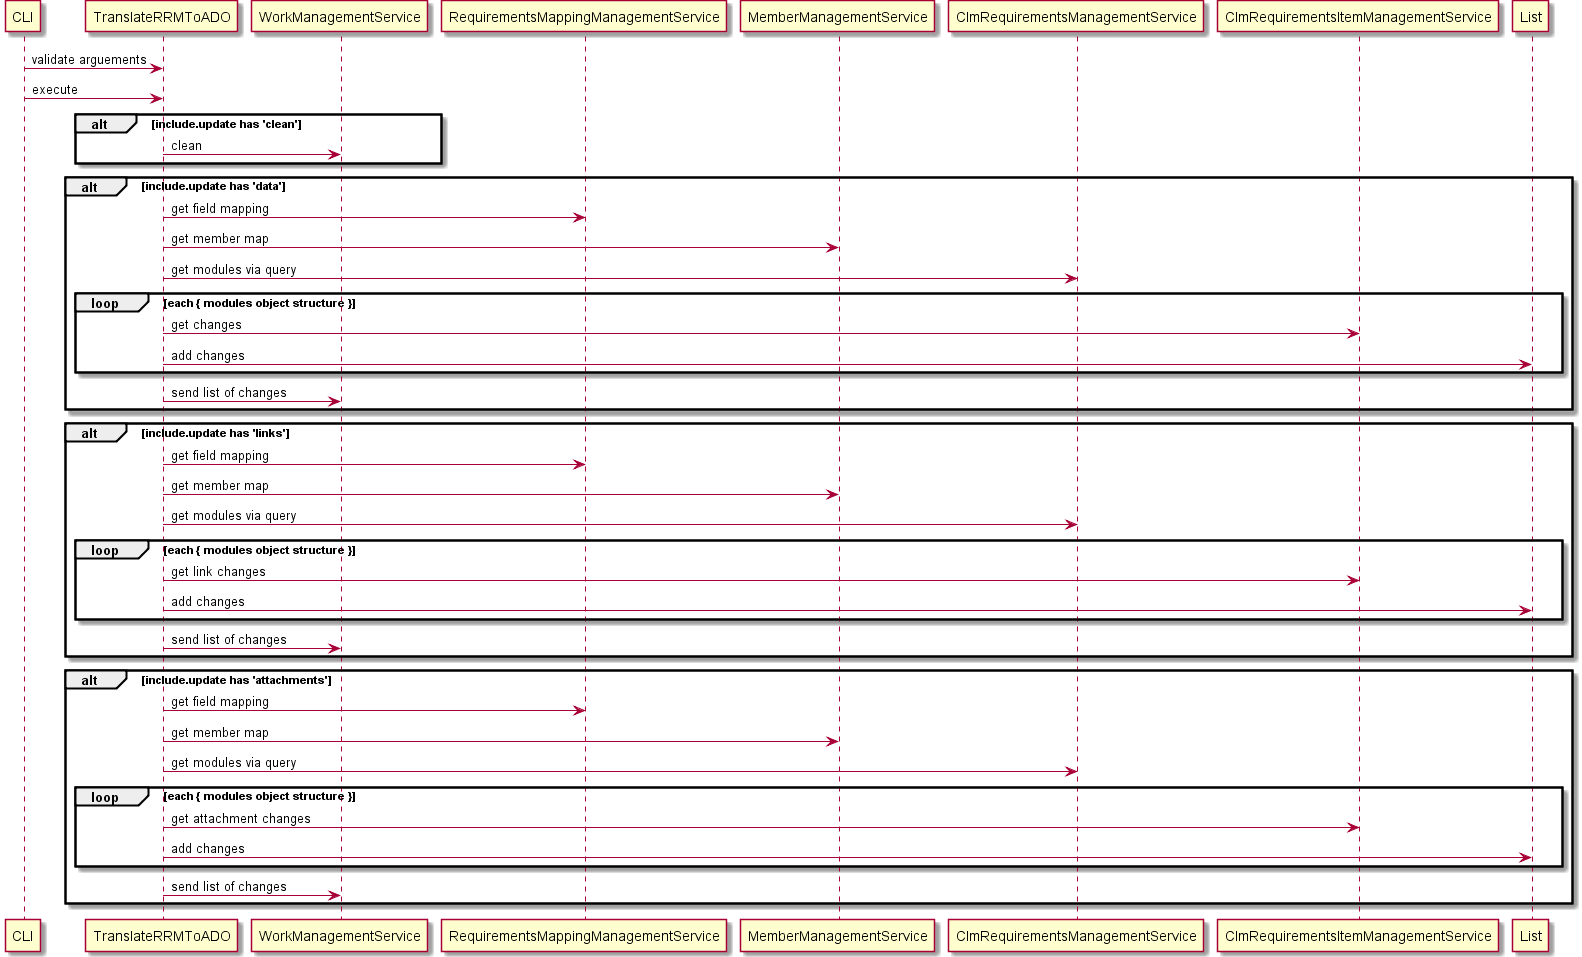

The diagram above was rendered by PlantUML. Its source (embedded in the PNG):
@startuml TranslateRRMToADO_sequence_diagram.png
participant CLI
CLI -> TranslateRRMToADO: validate arguements
CLI -> TranslateRRMToADO: execute
alt include.update has 'clean'
	TranslateRRMToADO -> WorkManagementService: clean
end
alt include.update has 'data'
 TranslateRRMToADO -> RequirementsMappingManagementService: get field mapping
 TranslateRRMToADO -> MemberManagementService: get member map
 TranslateRRMToADO -> ClmRequirementsManagementService: get modules via query
 loop each { modules object structure }
 	TranslateRRMToADO -> ClmRequirementsItemManagementService: get changes
 	TranslateRRMToADO -> List: add changes
 end
 TranslateRRMToADO -> WorkManagementService: send list of changes
end
alt include.update has 'links'
 TranslateRRMToADO -> RequirementsMappingManagementService: get field mapping
 TranslateRRMToADO -> MemberManagementService: get member map
 TranslateRRMToADO -> ClmRequirementsManagementService: get modules via query
 loop each { modules object structure }
 	TranslateRRMToADO -> ClmRequirementsItemManagementService: get link changes
 	TranslateRRMToADO -> List: add changes
 end
 TranslateRRMToADO -> WorkManagementService: send list of changes
end
alt include.update has 'attachments'
 TranslateRRMToADO -> RequirementsMappingManagementService: get field mapping
 TranslateRRMToADO -> MemberManagementService: get member map
 TranslateRRMToADO -> ClmRequirementsManagementService: get modules via query
 loop each { modules object structure }
 	TranslateRRMToADO -> ClmRequirementsItemManagementService: get attachment changes
 	TranslateRRMToADO -> List: add changes
 end
 TranslateRRMToADO -> WorkManagementService: send list of changes
end
@enduml